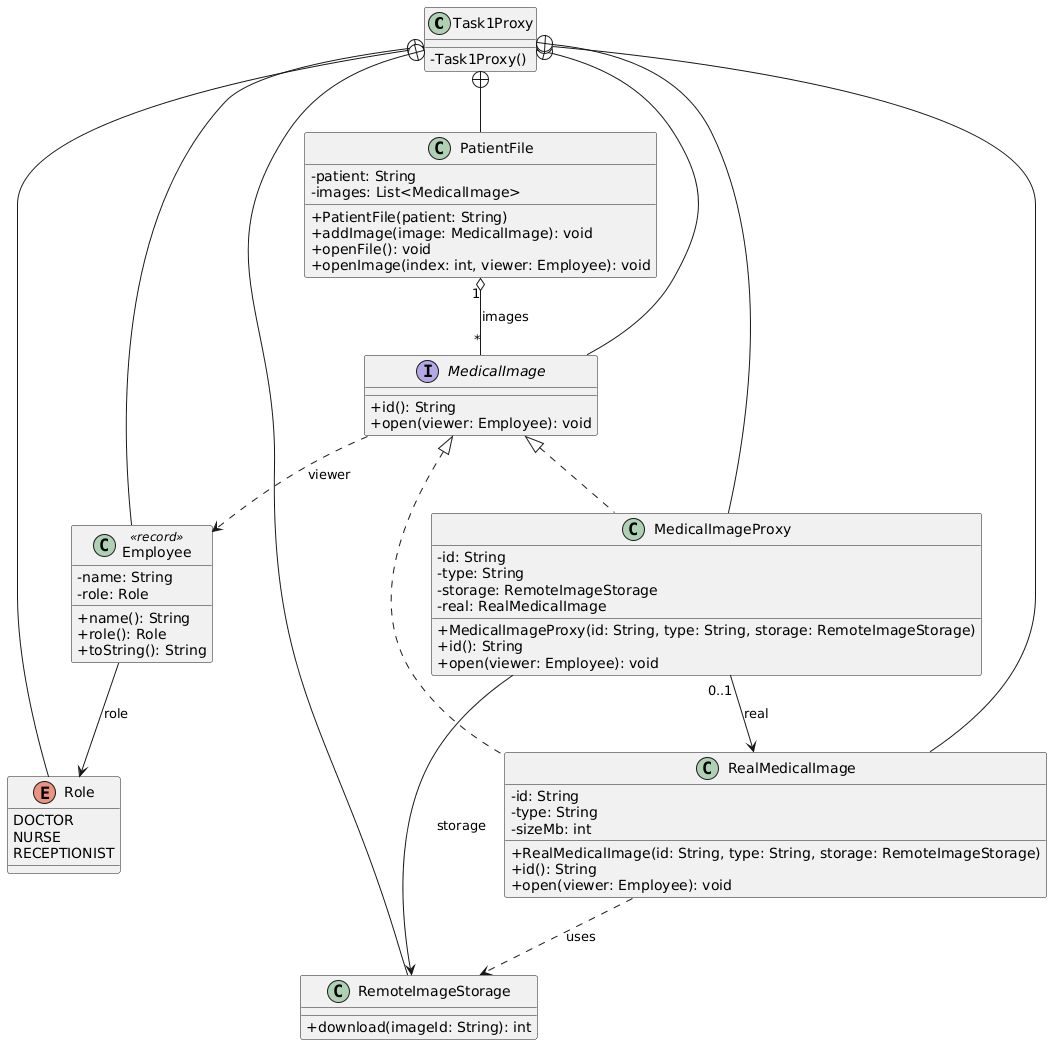

The diagram above was rendered by PlantUML. Its source (embedded in the PNG):
@startuml
skinparam classAttributeIconSize 0

class Task1Proxy {
    - Task1Proxy()
}

enum Role {
    DOCTOR
    NURSE
    RECEPTIONIST
}

class Employee <<record>> {
    - name: String
    - role: Role
    + name(): String
    + role(): Role
    + toString(): String
}

interface MedicalImage {
    + id(): String
    + open(viewer: Employee): void
}

class RemoteImageStorage {
    + download(imageId: String): int
}

class RealMedicalImage {
    - id: String
    - type: String
    - sizeMb: int
    + RealMedicalImage(id: String, type: String, storage: RemoteImageStorage)
    + id(): String
    + open(viewer: Employee): void
}

class MedicalImageProxy {
    - id: String
    - type: String
    - storage: RemoteImageStorage
    - real: RealMedicalImage
    + MedicalImageProxy(id: String, type: String, storage: RemoteImageStorage)
    + id(): String
    + open(viewer: Employee): void
}

class PatientFile {
    - patient: String
    - images: List<MedicalImage>
    + PatientFile(patient: String)
    + addImage(image: MedicalImage): void
    + openFile(): void
    + openImage(index: int, viewer: Employee): void
}

' Внутрішні класи та типи
Task1Proxy +-- Role
Task1Proxy +-- Employee
Task1Proxy +-- MedicalImage
Task1Proxy +-- RemoteImageStorage
Task1Proxy +-- RealMedicalImage
Task1Proxy +-- MedicalImageProxy
Task1Proxy +-- PatientFile

' Реалізація інтерфейсу
MedicalImage <|.. RealMedicalImage
MedicalImage <|.. MedicalImageProxy

' Зв'язки та залежності
Employee --> Role : role
MedicalImageProxy "0..1" --> RealMedicalImage : real
MedicalImageProxy --> RemoteImageStorage : storage
RealMedicalImage ..> RemoteImageStorage : uses
PatientFile "1" o-- "*" MedicalImage : images
MedicalImage ..> Employee : viewer
@enduml